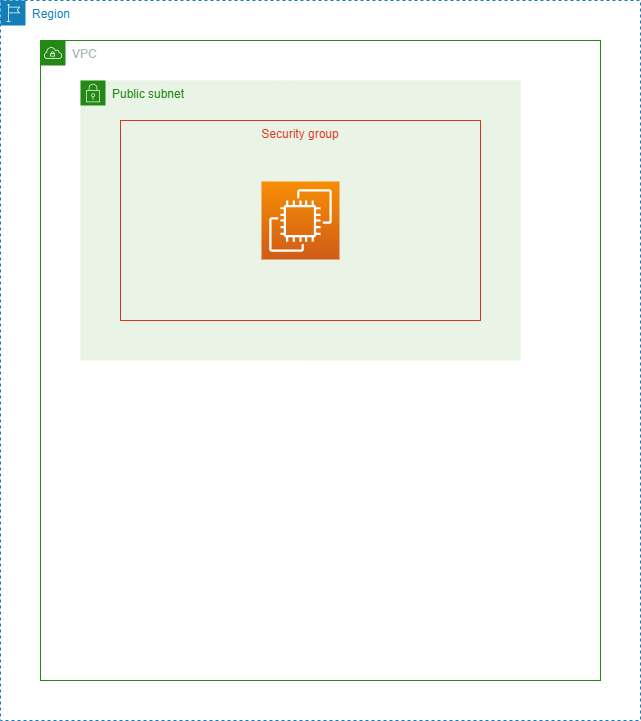

The diagram above was exported from draw.io. Its source (the exported page's mxGraphModel, read from the mxfile embedded in the PNG):
<mxGraphModel dx="1174" dy="432" grid="1" gridSize="10" guides="1" tooltips="1" connect="1" arrows="1" fold="1" page="1" pageScale="1" pageWidth="1169" pageHeight="827" math="0" shadow="0">
  <root>
    <mxCell id="0" />
    <mxCell id="1" parent="0" />
    <mxCell id="2" value="Region" style="points=[[0,0],[0.25,0],[0.5,0],[0.75,0],[1,0],[1,0.25],[1,0.5],[1,0.75],[1,1],[0.75,1],[0.5,1],[0.25,1],[0,1],[0,0.75],[0,0.5],[0,0.25]];outlineConnect=0;gradientColor=none;html=1;whiteSpace=wrap;fontSize=12;fontStyle=0;container=1;pointerEvents=0;collapsible=0;recursiveResize=0;shape=mxgraph.aws4.group;grIcon=mxgraph.aws4.group_region;strokeColor=#147EBA;fillColor=none;verticalAlign=top;align=left;spacingLeft=30;fontColor=#147EBA;dashed=1;" vertex="1" parent="1">
      <mxGeometry x="40" y="40" width="640" height="720" as="geometry" />
    </mxCell>
    <mxCell id="3" value="VPC" style="points=[[0,0],[0.25,0],[0.5,0],[0.75,0],[1,0],[1,0.25],[1,0.5],[1,0.75],[1,1],[0.75,1],[0.5,1],[0.25,1],[0,1],[0,0.75],[0,0.5],[0,0.25]];outlineConnect=0;gradientColor=none;html=1;whiteSpace=wrap;fontSize=12;fontStyle=0;container=1;pointerEvents=0;collapsible=0;recursiveResize=0;shape=mxgraph.aws4.group;grIcon=mxgraph.aws4.group_vpc;strokeColor=#248814;fillColor=none;verticalAlign=top;align=left;spacingLeft=30;fontColor=#AAB7B8;dashed=0;" vertex="1" parent="2">
      <mxGeometry x="40" y="40" width="560" height="640" as="geometry" />
    </mxCell>
    <mxCell id="4" value="Public subnet" style="points=[[0,0],[0.25,0],[0.5,0],[0.75,0],[1,0],[1,0.25],[1,0.5],[1,0.75],[1,1],[0.75,1],[0.5,1],[0.25,1],[0,1],[0,0.75],[0,0.5],[0,0.25]];outlineConnect=0;gradientColor=none;html=1;whiteSpace=wrap;fontSize=12;fontStyle=0;container=1;pointerEvents=0;collapsible=0;recursiveResize=0;shape=mxgraph.aws4.group;grIcon=mxgraph.aws4.group_security_group;grStroke=0;strokeColor=#248814;fillColor=#E9F3E6;verticalAlign=top;align=left;spacingLeft=30;fontColor=#248814;dashed=0;" vertex="1" parent="3">
      <mxGeometry x="40" y="40" width="440" height="280" as="geometry" />
    </mxCell>
    <mxCell id="5" value="Security group" style="fillColor=none;strokeColor=#DD3522;verticalAlign=top;fontStyle=0;fontColor=#DD3522;" vertex="1" parent="4">
      <mxGeometry x="40" y="40" width="360" height="200" as="geometry" />
    </mxCell>
    <mxCell id="6" value="" style="sketch=0;points=[[0,0,0],[0.25,0,0],[0.5,0,0],[0.75,0,0],[1,0,0],[0,1,0],[0.25,1,0],[0.5,1,0],[0.75,1,0],[1,1,0],[0,0.25,0],[0,0.5,0],[0,0.75,0],[1,0.25,0],[1,0.5,0],[1,0.75,0]];outlineConnect=0;fontColor=#232F3E;gradientColor=#F78E04;gradientDirection=north;fillColor=#D05C17;strokeColor=#ffffff;dashed=0;verticalLabelPosition=bottom;verticalAlign=top;align=center;html=1;fontSize=12;fontStyle=0;aspect=fixed;shape=mxgraph.aws4.resourceIcon;resIcon=mxgraph.aws4.ec2;" vertex="1" parent="4">
      <mxGeometry x="181" y="101" width="78" height="78" as="geometry" />
    </mxCell>
  </root>
</mxGraphModel>